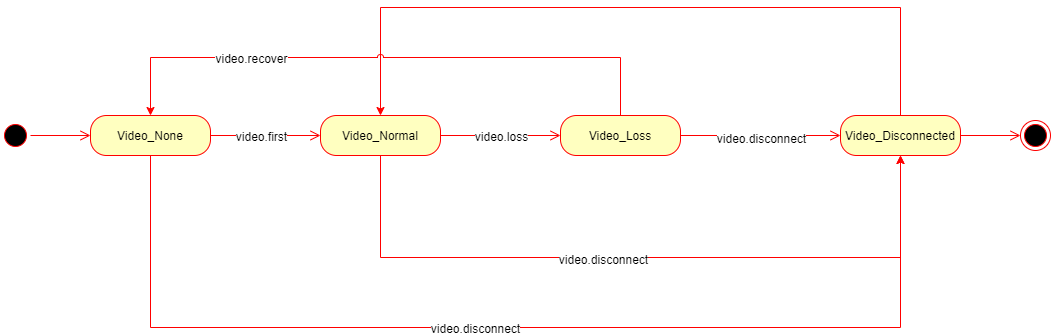

The diagram above was exported from draw.io. Its source (the exported page's mxGraphModel, read from the mxfile embedded in the PNG):
<mxGraphModel dx="1408" dy="748" grid="1" gridSize="10" guides="1" tooltips="1" connect="1" arrows="1" fold="1" page="1" pageScale="1" pageWidth="1100" pageHeight="850" background="none" math="0" shadow="0">
  <root>
    <mxCell id="0" />
    <mxCell id="1" parent="0" />
    <mxCell id="IwMHb2wu3VBLOZTdYXZn-1" value="" style="ellipse;html=1;shape=endState;fillColor=#000000;strokeColor=#ff0000;" vertex="1" parent="1">
      <mxGeometry x="1040" y="223" width="30" height="30" as="geometry" />
    </mxCell>
    <mxCell id="IwMHb2wu3VBLOZTdYXZn-2" value="" style="ellipse;html=1;shape=startState;fillColor=#000000;strokeColor=#ff0000;" vertex="1" parent="1">
      <mxGeometry x="20" y="223" width="30" height="30" as="geometry" />
    </mxCell>
    <mxCell id="IwMHb2wu3VBLOZTdYXZn-3" value="" style="edgeStyle=orthogonalEdgeStyle;html=1;verticalAlign=bottom;endArrow=open;endSize=8;strokeColor=#ff0000;exitX=1;exitY=0.5;exitDx=0;exitDy=0;entryX=0;entryY=0.5;entryDx=0;entryDy=0;" edge="1" parent="1" source="IwMHb2wu3VBLOZTdYXZn-2" target="IwMHb2wu3VBLOZTdYXZn-4">
      <mxGeometry relative="1" as="geometry">
        <mxPoint x="290" y="238" as="targetPoint" />
        <mxPoint x="171" y="440" as="sourcePoint" />
      </mxGeometry>
    </mxCell>
    <mxCell id="IwMHb2wu3VBLOZTdYXZn-21" style="edgeStyle=orthogonalEdgeStyle;rounded=0;orthogonalLoop=1;jettySize=auto;html=1;exitX=0.5;exitY=1;exitDx=0;exitDy=0;strokeColor=#FF0000;entryX=0.5;entryY=1;entryDx=0;entryDy=0;" edge="1" parent="1" source="IwMHb2wu3VBLOZTdYXZn-4" target="IwMHb2wu3VBLOZTdYXZn-10">
      <mxGeometry relative="1" as="geometry">
        <mxPoint x="220" y="380" as="targetPoint" />
        <Array as="points">
          <mxPoint x="170" y="430" />
          <mxPoint x="920" y="430" />
        </Array>
      </mxGeometry>
    </mxCell>
    <mxCell id="IwMHb2wu3VBLOZTdYXZn-27" value="video.disconnect" style="edgeLabel;html=1;align=center;verticalAlign=middle;resizable=0;points=[];" vertex="1" connectable="0" parent="IwMHb2wu3VBLOZTdYXZn-21">
      <mxGeometry x="-0.0924" relative="1" as="geometry">
        <mxPoint as="offset" />
      </mxGeometry>
    </mxCell>
    <mxCell id="IwMHb2wu3VBLOZTdYXZn-4" value="Video_None" style="rounded=1;whiteSpace=wrap;html=1;arcSize=40;fontColor=#000000;fillColor=#ffffc0;strokeColor=#ff0000;" vertex="1" parent="1">
      <mxGeometry x="110" y="218" width="120" height="40" as="geometry" />
    </mxCell>
    <mxCell id="IwMHb2wu3VBLOZTdYXZn-5" value="" style="edgeStyle=orthogonalEdgeStyle;html=1;verticalAlign=bottom;endArrow=open;endSize=8;strokeColor=#ff0000;exitX=1;exitY=0.5;exitDx=0;exitDy=0;entryX=0;entryY=0.5;entryDx=0;entryDy=0;" edge="1" parent="1" source="IwMHb2wu3VBLOZTdYXZn-4" target="IwMHb2wu3VBLOZTdYXZn-6">
      <mxGeometry relative="1" as="geometry">
        <mxPoint x="340" y="470" as="targetPoint" />
      </mxGeometry>
    </mxCell>
    <mxCell id="IwMHb2wu3VBLOZTdYXZn-26" value="video.first" style="edgeLabel;html=1;align=center;verticalAlign=middle;resizable=0;points=[];" vertex="1" connectable="0" parent="IwMHb2wu3VBLOZTdYXZn-5">
      <mxGeometry x="-0.2" relative="1" as="geometry">
        <mxPoint x="6" as="offset" />
      </mxGeometry>
    </mxCell>
    <mxCell id="IwMHb2wu3VBLOZTdYXZn-20" style="edgeStyle=orthogonalEdgeStyle;rounded=0;orthogonalLoop=1;jettySize=auto;html=1;exitX=0.5;exitY=1;exitDx=0;exitDy=0;entryX=0.5;entryY=1;entryDx=0;entryDy=0;strokeColor=#FF0000;" edge="1" parent="1" source="IwMHb2wu3VBLOZTdYXZn-6" target="IwMHb2wu3VBLOZTdYXZn-10">
      <mxGeometry relative="1" as="geometry">
        <Array as="points">
          <mxPoint x="400" y="360" />
          <mxPoint x="920" y="360" />
        </Array>
      </mxGeometry>
    </mxCell>
    <mxCell id="IwMHb2wu3VBLOZTdYXZn-29" value="video.disconnect" style="edgeLabel;html=1;align=center;verticalAlign=middle;resizable=0;points=[];" vertex="1" connectable="0" parent="IwMHb2wu3VBLOZTdYXZn-20">
      <mxGeometry x="-0.1058" y="-1" relative="1" as="geometry">
        <mxPoint as="offset" />
      </mxGeometry>
    </mxCell>
    <mxCell id="IwMHb2wu3VBLOZTdYXZn-6" value="Video_Normal" style="rounded=1;whiteSpace=wrap;html=1;arcSize=40;fontColor=#000000;fillColor=#ffffc0;strokeColor=#ff0000;" vertex="1" parent="1">
      <mxGeometry x="340" y="218" width="120" height="40" as="geometry" />
    </mxCell>
    <mxCell id="IwMHb2wu3VBLOZTdYXZn-7" value="" style="edgeStyle=orthogonalEdgeStyle;html=1;verticalAlign=bottom;endArrow=open;endSize=8;strokeColor=#ff0000;entryX=0;entryY=0.5;entryDx=0;entryDy=0;" edge="1" parent="1" source="IwMHb2wu3VBLOZTdYXZn-6" target="IwMHb2wu3VBLOZTdYXZn-8">
      <mxGeometry relative="1" as="geometry">
        <mxPoint x="300" y="590" as="targetPoint" />
      </mxGeometry>
    </mxCell>
    <mxCell id="IwMHb2wu3VBLOZTdYXZn-28" value="video.loss" style="edgeLabel;html=1;align=center;verticalAlign=middle;resizable=0;points=[];" vertex="1" connectable="0" parent="IwMHb2wu3VBLOZTdYXZn-7">
      <mxGeometry x="-0.2" y="1" relative="1" as="geometry">
        <mxPoint x="12" y="1" as="offset" />
      </mxGeometry>
    </mxCell>
    <mxCell id="IwMHb2wu3VBLOZTdYXZn-8" value="Video_Loss" style="rounded=1;whiteSpace=wrap;html=1;arcSize=40;fontColor=#000000;fillColor=#ffffc0;strokeColor=#ff0000;" vertex="1" parent="1">
      <mxGeometry x="580" y="218" width="120" height="40" as="geometry" />
    </mxCell>
    <mxCell id="IwMHb2wu3VBLOZTdYXZn-9" value="" style="edgeStyle=orthogonalEdgeStyle;html=1;verticalAlign=bottom;endArrow=open;endSize=8;strokeColor=#ff0000;entryX=0;entryY=0.5;entryDx=0;entryDy=0;" edge="1" parent="1" source="IwMHb2wu3VBLOZTdYXZn-8" target="IwMHb2wu3VBLOZTdYXZn-10">
      <mxGeometry relative="1" as="geometry">
        <mxPoint x="670" y="360" as="targetPoint" />
      </mxGeometry>
    </mxCell>
    <mxCell id="IwMHb2wu3VBLOZTdYXZn-32" value="video.disconnect" style="edgeLabel;html=1;align=center;verticalAlign=middle;resizable=0;points=[];" vertex="1" connectable="0" parent="IwMHb2wu3VBLOZTdYXZn-9">
      <mxGeometry x="-0.275" y="-3" relative="1" as="geometry">
        <mxPoint x="22" y="-1" as="offset" />
      </mxGeometry>
    </mxCell>
    <mxCell id="IwMHb2wu3VBLOZTdYXZn-23" style="edgeStyle=orthogonalEdgeStyle;rounded=0;orthogonalLoop=1;jettySize=auto;html=1;exitX=0.5;exitY=0;exitDx=0;exitDy=0;entryX=0.5;entryY=0;entryDx=0;entryDy=0;strokeColor=#FF0000;" edge="1" parent="1" source="IwMHb2wu3VBLOZTdYXZn-10" target="IwMHb2wu3VBLOZTdYXZn-6">
      <mxGeometry relative="1" as="geometry">
        <Array as="points">
          <mxPoint x="920" y="110" />
          <mxPoint x="400" y="110" />
        </Array>
      </mxGeometry>
    </mxCell>
    <mxCell id="IwMHb2wu3VBLOZTdYXZn-10" value="Video_Disconnected" style="rounded=1;whiteSpace=wrap;html=1;arcSize=40;fontColor=#000000;fillColor=#ffffc0;strokeColor=#ff0000;" vertex="1" parent="1">
      <mxGeometry x="860" y="218" width="120" height="40" as="geometry" />
    </mxCell>
    <mxCell id="IwMHb2wu3VBLOZTdYXZn-22" style="edgeStyle=orthogonalEdgeStyle;rounded=0;orthogonalLoop=1;jettySize=auto;html=1;exitX=0.5;exitY=0;exitDx=0;exitDy=0;entryX=0.5;entryY=0;entryDx=0;entryDy=0;strokeColor=#FF0000;jumpStyle=arc;" edge="1" parent="1" source="IwMHb2wu3VBLOZTdYXZn-8" target="IwMHb2wu3VBLOZTdYXZn-4">
      <mxGeometry relative="1" as="geometry">
        <Array as="points">
          <mxPoint x="640" y="160" />
          <mxPoint x="170" y="160" />
        </Array>
      </mxGeometry>
    </mxCell>
    <mxCell id="IwMHb2wu3VBLOZTdYXZn-37" value="video.recover" style="edgeLabel;html=1;align=center;verticalAlign=middle;resizable=0;points=[];" vertex="1" connectable="0" parent="IwMHb2wu3VBLOZTdYXZn-22">
      <mxGeometry x="0.4608" relative="1" as="geometry">
        <mxPoint as="offset" />
      </mxGeometry>
    </mxCell>
    <mxCell id="IwMHb2wu3VBLOZTdYXZn-11" value="" style="edgeStyle=orthogonalEdgeStyle;html=1;verticalAlign=bottom;endArrow=open;endSize=8;strokeColor=#ff0000;entryX=0;entryY=0.5;entryDx=0;entryDy=0;" edge="1" parent="1" source="IwMHb2wu3VBLOZTdYXZn-10" target="IwMHb2wu3VBLOZTdYXZn-1">
      <mxGeometry relative="1" as="geometry">
        <mxPoint x="770" y="500" as="targetPoint" />
      </mxGeometry>
    </mxCell>
  </root>
</mxGraphModel>